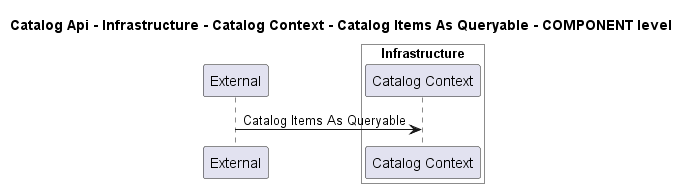

The diagram above was rendered by PlantUML. Its source (embedded in the PNG):
@startuml
!pragma layout smetana

title Catalog Api - Infrastructure - Catalog Context - Catalog Items As Queryable - COMPONENT level

participant "External" as C4InterFlow.SoftwareSystems.ExternalSystem

box "Catalog Api" #White
    
box "Infrastructure" #White
    participant "Catalog Context" as dotnet.eShop.Architecture.SoftwareSystems.CatalogApi.Containers.Infrastructure.Components.CatalogContext
end box

end box


C4InterFlow.SoftwareSystems.ExternalSystem -> dotnet.eShop.Architecture.SoftwareSystems.CatalogApi.Containers.Infrastructure.Components.CatalogContext : Catalog Items As Queryable


@enduml